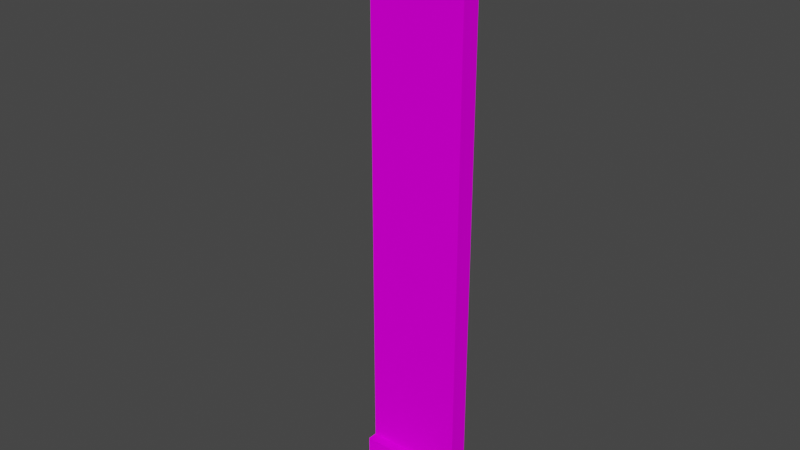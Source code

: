 # Source: Wall_H.blend  (saved by Blender 3.3.6; exported with 4.5.12 LTS)
import bpy
from mathutils import Matrix  # noqa: F401  (used for matrix-valued properties, if any)

bpy.ops.wm.read_factory_settings(use_empty=True)
scene = bpy.context.scene
scene.name = 'Scene'

# ---- images (referenced by path relative to the original .blend; pixels are not part of the script)
import os
ASSET_DIR = os.environ.get("B2B_ASSET_DIR", "")  # directory of the original .blend (textures are referenced by path, not embedded)
HERE = os.path.dirname(os.path.abspath(__file__))  # packed textures are extracted next to this script under _unpacked/

def load_image(name, relpath, width, height, colorspace="sRGB"):
    """Load a texture the original file referenced (path relative to the .blend, or extracted next to this script)."""
    p = next((c for c in (os.path.join(HERE, relpath), os.path.join(ASSET_DIR, relpath)) if relpath and os.path.exists(c)), "")
    if p:
        img = bpy.data.images.load(p, check_existing=True)
        img.name = name
    else:  # same state as the original file: an image datablock whose file is absent (Cycles renders it pink)
        img = bpy.data.images.new(name, width, height)
        img.source = "FILE"
        img.filepath = "//" + (relpath or name)
    img.colorspace_settings.name = colorspace
    return img
img_dungeon_01_ps_psd_001 = load_image('Dungeon_01_PS.psd.001', 'Dungeon_01_PS.psd', 1024, 1024, 'sRGB')

# ---- materials (node trees are filled in below, after node groups)
mat_dungeon_01_mat = bpy.data.materials.new('Dungeon_01_Mat')
mat_dungeon_01_mat.use_transparent_shadow = False
mat_dungeon_01_mat.roughness = 0.5
mat_dungeon_01_mat.specular_intensity = 0.0

# ---- material node trees
mat_dungeon_01_mat.use_nodes = True; mat_dungeon_01_mat.node_tree.nodes.clear()
_N = mat_dungeon_01_mat.node_tree.nodes; _L = mat_dungeon_01_mat.node_tree.links
n0 = _N.new('ShaderNodeBsdfPrincipled'); n0.name = 'Principled BSDF'; n0.location = (10, 300)
n0.distribution = 'GGX'
n0.subsurface_method = 'RANDOM_WALK_SKIN'
n0.inputs[3].default_value = 1.45
n0.inputs[13].default_value = 0.0
n0.inputs[27].default_value = (0.0, 0.0, 0.0, 1.0)
n0.inputs[28].default_value = 1.0
n1 = _N.new('ShaderNodeOutputMaterial'); n1.name = 'Material Output'; n1.location = (300, 300)
n2 = _N.new('ShaderNodeNormalMap'); n2.name = 'Normal Map'; n2.location = (-300, -300)
n2.label = 'Normal/Map'
n2.inputs[0].default_value = 0.0
n3 = _N.new('ShaderNodeTexImage'); n3.name = 'Image Texture'; n3.location = (-300, 600)
n3.image = img_dungeon_01_ps_psd_001
_L.new(n0.outputs[0], n1.inputs[0])
_L.new(n2.outputs[0], n0.inputs[5])
_L.new(n3.outputs[0], n0.inputs[0])
n1.is_active_output = True

# ---- world
world_world = bpy.data.worlds.new('World'); scene.world = world_world
world_world.use_nodes = True; world_world.node_tree.nodes.clear()
_N = world_world.node_tree.nodes; _L = world_world.node_tree.links
n0 = _N.new('ShaderNodeOutputWorld'); n0.name = 'World Output'; n0.location = (300, 300)
n1 = _N.new('ShaderNodeBackground'); n1.name = 'Background'; n1.location = (10, 300)
n1.inputs[0].default_value = (0.05088, 0.05088, 0.05088, 1.0)
_L.new(n1.outputs[0], n0.inputs[0])
n0.is_active_output = True
world_world.color = (0.05088, 0.05088, 0.05088)
world_world.use_sun_shadow = False
world_world.sun_shadow_jitter_overblur = 0.0

# ---- meshes
me_cube_002 = bpy.data.meshes.new('Cube.002')
me_cube_002.from_pydata([(-20.0, 300.0, -6.104e-05), (-1.145e-05, 0.096, 50.0), (-2.889e-05, 300.0, -5.722e-05), (-20.0, 0.09599, -1.144e-05), (-20.0, 300.0, 50.0), (-2.186e-06, 0.09599, -7.629e-06), (-3.219e-05, 300.0, 50.0), (-5.006, 15.0, -1.526e-05), (-5.006, 15.0, 50.0), (-14.99, 15.0, -1.144e-05), (-14.99, 285.0, -5.341e-05), (-5.007, 285.0, -5.341e-05), (-14.99, 15.0, 50.0), (-5.007, 285.0, 50.0), (-14.99, 285.0, 50.0), (-20.0, 285.0, -4.578e-05), (-2.889e-05, 285.0, -5.341e-05), (-3.535e-05, 285.0, 50.0), (-20.0, 285.0, 50.0), (-20.0, 0.096, 50.0), (-20.0, 15.0, -7.629e-06), (-6e-06, 15.0, -1.144e-05), (-20.0, 15.0, 50.0), (-1.591e-05, 15.0, 50.0), (1.629e-06, 4.073e-06, 0.0), (-50.0, 4.073e-06, -3.815e-06), (3.815e-06, 4.073e-06, 50.0), (-50.0, 4.073e-06, 50.0)], [], [(10, 0, 2, 11), (6, 13, 17), (13, 6, 4, 14), (6, 2, 0, 4), (10, 14, 18, 15), (23, 22, 19, 1), (3, 5, 1, 19), (16, 2, 6, 17), (18, 4, 0, 15), (5, 21, 23, 1), (19, 22, 20, 3), (0, 10, 15), (14, 4, 18), (11, 2, 16), (13, 11, 16, 17), (20, 22, 23, 21), (3, 20, 21, 5), (13, 8, 7, 11), (10, 9, 12, 14), (14, 12, 8, 13), (10, 11, 7, 9), (24, 25, 27, 26)])
me_cube_002.polygons.foreach_set('use_smooth', [True] * 22)
_k = set([(0, 2), (0, 4), (0, 15), (1, 5), (1, 19), (1, 23), (2, 6), (2, 16), (3, 5), (3, 19), (3, 20), (4, 6), (4, 18), (5, 21), (6, 17), (7, 11), (8, 13), (9, 10), (10, 14), (10, 15), (11, 13), (11, 16), (12, 14), (13, 17), (14, 18), (15, 18), (16, 17), (19, 22), (20, 21), (20, 22), (21, 23), (22, 23)])
me_cube_002.attributes.new('sharp_edge', 'BOOLEAN', 'EDGE').data.foreach_set('value', [ (min(e.vertices), max(e.vertices)) in _k for e in me_cube_002.edges])
_uv = me_cube_002.uv_layers.new(name='UVMap')
_uv.uv.foreach_set('vector', [0.01014, 0.08273, 0.05273, 0.05431, 0.05273, 0.1679, 0.01014, 0.1394, 0.6205, 0.1679, 0.6631, 0.1394, 0.6631, 0.1679, 0.6631, 0.1394, 0.6205, 0.1679, 0.6205, 0.05431, 0.6631, 0.08273, 0.6205, 0.1679, 0.05273, 0.1679, 0.05273, 0.05431, 0.6205, 0.05431, 0.05273, 0.08201, 0.6205, 0.08201, 0.6205, 0.05359, 0.05273, 0.05359, 0.05273, 0.05431, 0.05273, 0.1679, 0.01014, 0.1679, 0.01014, 0.05431, 0.6205, 0.1679, 0.6205, 0.05431, 0.05273, 0.05431, 0.05273, 0.1679, 0.05273, 0.2105, 0.05273, 0.1679, 0.6205, 0.1679, 0.6205, 0.2105, 0.6205, 0.01172, 0.6205, 0.05431, 0.05273, 0.05431, 0.05273, 0.01172, 0.6205, 0.01172, 0.6205, 0.05431, 0.05273, 0.05431, 0.05273, 0.01172, 0.05273, 0.2105, 0.05273, 0.1679, 0.6205, 0.1679, 0.6205, 0.2105, 0.05273, 0.05431, 0.01014, 0.08273, 0.01014, 0.05431, 0.6631, 0.08273, 0.6205, 0.05431, 0.6631, 0.05431, 0.01014, 0.1394, 0.05273, 0.1679, 0.01014, 0.1679, 0.6205, 0.1392, 0.05273, 0.1392, 0.05273, 0.1676, 0.6205, 0.1676, 0.6205, 0.1679, 0.05273, 0.1679, 0.05273, 0.05431, 0.6205, 0.05431, 0.6631, 0.1679, 0.6205, 0.1679, 0.6205, 0.05431, 0.6631, 0.05431, 0.5751, 0.9891, 0.5751, 0.226, 0.01284, 0.226, 0.01284, 0.9891, 0.01284, 0.9891, 0.01284, 0.226, 0.5751, 0.226, 0.5751, 0.9891, 0.5751, 0.9891, 0.5751, 0.226, 0.5751, 0.226, 0.5751, 0.9891, 0.01284, 0.9891, 0.01284, 0.9891, 0.01284, 0.226, 0.01284, 0.226, 0.9975, 0.9975, 0.5025, 0.9975, 0.5025, 0.5025, 0.9975, 0.5025])
me_cube_002.materials.append(mat_dungeon_01_mat)
me_cube_002.update()
me_cube_002.normals_split_custom_set([tuple(v) for v in zip(*[iter([-4.163e-07, -4.722e-07, -1.0, -2.114e-07, -5.118e-07, -1.0, 1.011e-07, -3.554e-07, -1.0, -1.256e-08, -2.701e-07, -1.0, -2.157e-07, 1.286e-14, 1.0, -1.09e-07, 5.651e-08, 1.0, 0.0, 0.0, 1.0, -1.09e-07, 5.651e-08, 1.0, -2.157e-07, 1.286e-14, 1.0, -2.157e-07, 1.286e-14, 1.0, -1.09e-07, 5.651e-08, 1.0, 1.164e-13, 1.0, -4.73e-07, 1.164e-13, 1.0, -4.73e-07, 1.164e-13, 1.0, -4.73e-07, 1.164e-13, 1.0, -4.73e-07, 4.651e-13, -1.0, 1.372e-07, 4.651e-13, -1.0, 1.372e-07, 4.651e-13, -1.0, 1.372e-07, 4.651e-13, -1.0, 1.372e-07, 6.814e-08, 3.661e-14, 1.0, 6.814e-08, 3.661e-14, 1.0, 6.814e-08, 3.661e-14, 1.0, 6.814e-08, 3.661e-14, 1.0, 1.628e-07, -1.0, 1.63e-07, 1.628e-07, -1.0, 1.63e-07, 1.628e-07, -1.0, 1.63e-07, 1.628e-07, -1.0, 1.63e-07, 1.0, -1.053e-07, 9.756e-08, 1.0, -1.053e-07, 9.756e-08, 1.0, -1.053e-07, 9.756e-08, 1.0, -1.053e-07, 9.756e-08, -1.0, -3.255e-07, -2.289e-07, -1.0, -3.255e-07, -2.289e-07, -1.0, -3.255e-07, -2.289e-07, -1.0, -3.255e-07, -2.289e-07, 1.0, 2.778e-07, 1.918e-07, 1.0, 2.778e-07, 1.918e-07, 1.0, 2.778e-07, 1.918e-07, 1.0, 2.778e-07, 1.918e-07, -1.0, -1.843e-07, -1.907e-07, -1.0, -1.843e-07, -1.907e-07, -1.0, -1.843e-07, -1.907e-07, -1.0, -1.843e-07, -1.907e-07, -2.114e-07, -5.118e-07, -1.0, -4.163e-07, -4.722e-07, -1.0, -1.524e-06, -1.017e-06, -1.0, -1.09e-07, 5.651e-08, 1.0, -2.157e-07, 1.286e-14, 1.0, 0.0, 0.0, 1.0, -1.256e-08, -2.701e-07, -1.0, 1.011e-07, -3.554e-07, -1.0, 0.0, -2.543e-07, -1.0, 0.0, -1.0, 1.013e-06, 0.0, -1.0, 1.013e-06, 0.0, -1.0, 1.013e-06, 0.0, -1.0, 1.013e-06, -1.431e-07, 1.0, -1.792e-07, -1.431e-07, 1.0, -1.792e-07, -1.431e-07, 1.0, -1.792e-07, -1.431e-07, 1.0, -1.792e-07, 4.882e-14, -8.644e-15, -1.0, 4.882e-14, -8.644e-15, -1.0, 4.882e-14, -8.644e-15, -1.0, 4.882e-14, -8.644e-15, -1.0, 1.0, 7.967e-08, 1.574e-07, 1.0, 7.967e-08, 1.574e-07, 1.0, 7.967e-08, 1.574e-07, 1.0, 7.967e-08, 1.574e-07, -1.0, -1.139e-07, -2.098e-07, -1.0, -1.139e-07, -2.098e-07, -1.0, -1.139e-07, -2.098e-07, -1.0, -1.139e-07, -2.098e-07, -1.09e-07, 5.651e-08, 1.0, 0.0, 1.695e-07, 1.0, 0.0, 1.695e-07, 1.0, -1.09e-07, 5.651e-08, 1.0, -4.163e-07, -4.722e-07, -1.0, -1.256e-08, -2.701e-07, -1.0, -1.91e-07, -1.483e-07, -1.0, -1.91e-07, -1.483e-07, -1.0, 4.547e-15, 1.0, 3.492e-14, 4.547e-15, 1.0, 3.492e-14, 4.547e-15, 1.0, 3.492e-14, 4.547e-15, 1.0, 3.492e-14])] * 3)])

# ---- objects
ob_wall = bpy.data.objects.new('Wall', me_cube_002)

# ---- transforms, parenting, visibility, modifiers, constraints
ob_wall.location = (0.0, 0.0, 0.0)
ob_wall.rotation_euler = (1.571, -0.0, 1.571)
ob_wall.scale = (0.01, 0.01, 0.01)
ob_wall.color = (0.8, 0.8, 0.8, 1.0)

# ---- collection membership
scene.collection.objects.link(ob_wall)

# ---- scene / render settings (as saved in the file)
scene.frame_start = 1; scene.frame_end = 250; scene.frame_set(1)
scene.render.engine = 'BLENDER_EEVEE_NEXT'
scene.cycles.sampling_pattern = 'TABULATED_SOBOL'
scene.cycles.use_light_tree = False
scene.view_settings.view_transform = 'Filmic'
bpy.context.view_layer.update()

# ---- added for rendering (the .blend has no active camera and no usable light): camera, sun
cam_auto = bpy.data.cameras.new('AutoCamera')
cam_auto.lens = 50.0
cam_auto.sensor_width = 36.0
cam_auto.clip_end = 1000.0
ob_auto_camera = bpy.data.objects.new('AutoCamera', cam_auto)
scene.collection.objects.link(ob_auto_camera)
ob_auto_camera.location = (3.10173, -3.67208, 3.78139)
ob_auto_camera.rotation_euler = (1.09748, -7.21219e-08, 0.694738)
scene.camera = ob_auto_camera
light_auto_sun = bpy.data.lights.new('AutoSun', 'SUN')
light_auto_sun.energy = 3.0
light_auto_sun.angle = 0.0523599
ob_auto_sun = bpy.data.objects.new('AutoSun', light_auto_sun)
scene.collection.objects.link(ob_auto_sun)
ob_auto_sun.rotation_euler = (0.872665, 0.174533, 0.523599)
bpy.context.view_layer.update()
